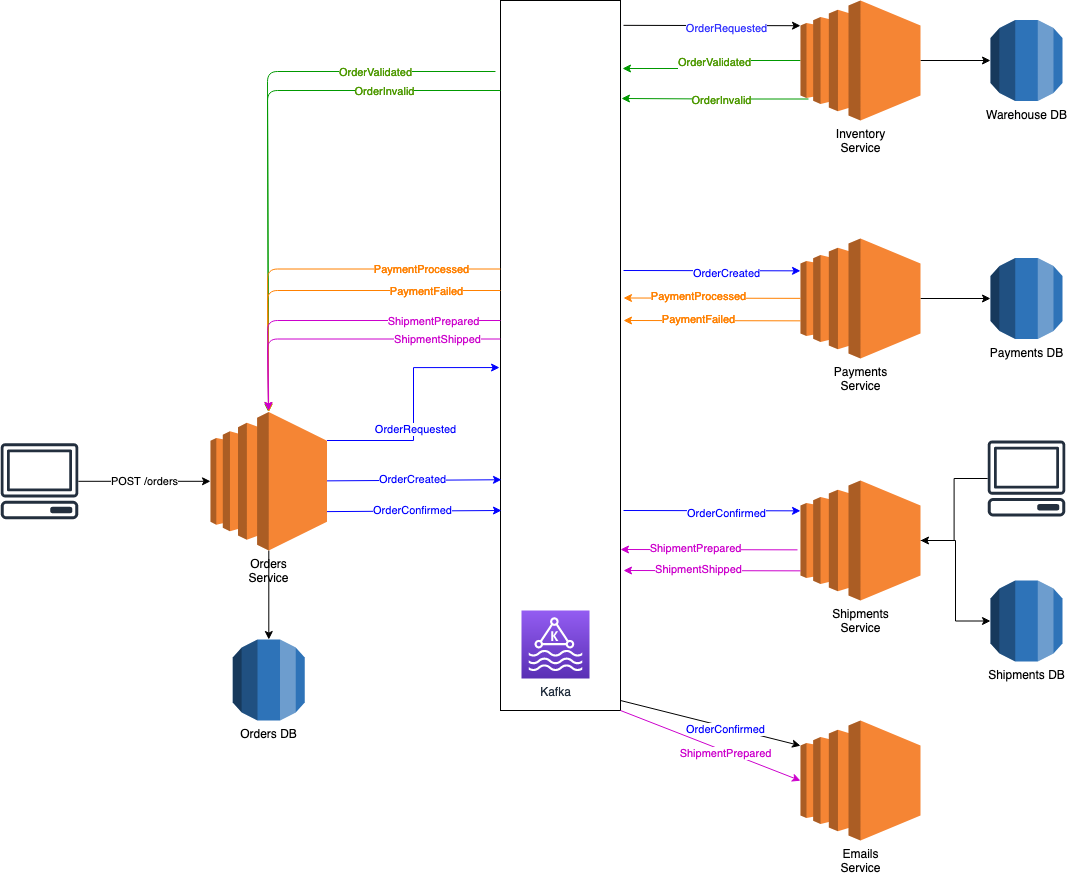

The diagram above was exported from draw.io. Its source (the exported page's mxGraphModel, read from the mxfile embedded in the PNG):
<mxGraphModel dx="1707" dy="1766" grid="1" gridSize="10" guides="1" tooltips="1" connect="1" arrows="1" fold="1" page="1" pageScale="1" pageWidth="827" pageHeight="1169" math="0" shadow="0">
  <root>
    <mxCell id="0" />
    <mxCell id="1" parent="0" />
    <mxCell id="sVT7PfbgZitVSRrQ-4uy-1" value="" style="points=[[0,0,0],[0.25,0,0],[0.5,0,0],[0.75,0,0],[1,0,0],[0,1,0],[0.25,1,0],[0.5,1,0],[0.75,1,0],[1,1,0],[0,0.25,0],[0,0.5,0],[0,0.75,0],[1,0.25,0],[1,0.5,0],[1,0.75,0]];outlineConnect=0;fontColor=#232F3E;gradientColor=#945DF2;gradientDirection=north;fillColor=#5A30B5;strokeColor=#ffffff;dashed=0;verticalLabelPosition=bottom;verticalAlign=top;align=center;html=1;fontSize=12;fontStyle=0;aspect=fixed;shape=mxgraph.aws4.resourceIcon;resIcon=mxgraph.aws4.managed_streaming_for_kafka;" parent="1" vertex="1">
      <mxGeometry x="336" y="450" width="88" height="88" as="geometry" />
    </mxCell>
    <mxCell id="sVT7PfbgZitVSRrQ-4uy-5" value="POST /orders" style="edgeStyle=orthogonalEdgeStyle;rounded=0;orthogonalLoop=1;jettySize=auto;html=1;" parent="1" source="sVT7PfbgZitVSRrQ-4uy-3" target="sVT7PfbgZitVSRrQ-4uy-4" edge="1">
      <mxGeometry relative="1" as="geometry" />
    </mxCell>
    <mxCell id="sVT7PfbgZitVSRrQ-4uy-2" value="" style="rounded=0;whiteSpace=wrap;html=1;" parent="1" vertex="1">
      <mxGeometry x="320" y="-150" width="120" height="710" as="geometry" />
    </mxCell>
    <mxCell id="sVT7PfbgZitVSRrQ-4uy-3" value="" style="outlineConnect=0;fontColor=#232F3E;gradientColor=none;fillColor=#232F3E;strokeColor=none;dashed=0;verticalLabelPosition=bottom;verticalAlign=top;align=center;html=1;fontSize=12;fontStyle=0;aspect=fixed;pointerEvents=1;shape=mxgraph.aws4.client;" parent="1" vertex="1">
      <mxGeometry x="-180" y="292.75" width="78" height="76" as="geometry" />
    </mxCell>
    <mxCell id="sVT7PfbgZitVSRrQ-4uy-7" style="edgeStyle=orthogonalEdgeStyle;rounded=0;orthogonalLoop=1;jettySize=auto;html=1;" parent="1" source="sVT7PfbgZitVSRrQ-4uy-4" target="sVT7PfbgZitVSRrQ-4uy-6" edge="1">
      <mxGeometry relative="1" as="geometry" />
    </mxCell>
    <mxCell id="sVT7PfbgZitVSRrQ-4uy-8" style="edgeStyle=orthogonalEdgeStyle;rounded=0;orthogonalLoop=1;jettySize=auto;html=1;entryX=-0.008;entryY=0.517;entryDx=0;entryDy=0;entryPerimeter=0;strokeColor=#0000FF;" parent="1" source="sVT7PfbgZitVSRrQ-4uy-4" target="sVT7PfbgZitVSRrQ-4uy-2" edge="1">
      <mxGeometry relative="1" as="geometry">
        <Array as="points">
          <mxPoint x="233" y="290" />
          <mxPoint x="233" y="217" />
        </Array>
      </mxGeometry>
    </mxCell>
    <mxCell id="sVT7PfbgZitVSRrQ-4uy-9" value="&lt;font color=&quot;#0000FF&quot;&gt;OrderRequested&lt;/font&gt;" style="edgeLabel;html=1;align=center;verticalAlign=middle;resizable=0;points=[];" parent="sVT7PfbgZitVSRrQ-4uy-8" vertex="1" connectable="0">
      <mxGeometry x="-0.1981" y="-1" relative="1" as="geometry">
        <mxPoint as="offset" />
      </mxGeometry>
    </mxCell>
    <mxCell id="sVT7PfbgZitVSRrQ-4uy-4" value="Orders&lt;br&gt;Service" style="outlineConnect=0;dashed=0;verticalLabelPosition=bottom;verticalAlign=top;align=center;html=1;shape=mxgraph.aws3.ec2;fillColor=#F58534;gradientColor=none;" parent="1" vertex="1">
      <mxGeometry x="30" y="261.5" width="116.5" height="138.5" as="geometry" />
    </mxCell>
    <mxCell id="sVT7PfbgZitVSRrQ-4uy-6" value="&lt;div&gt;Orders DB&lt;/div&gt;&lt;div&gt;&lt;br&gt;&lt;/div&gt;" style="outlineConnect=0;dashed=0;verticalLabelPosition=bottom;verticalAlign=top;align=center;html=1;shape=mxgraph.aws3.rds;fillColor=#2E73B8;gradientColor=none;" parent="1" vertex="1">
      <mxGeometry x="52.25" y="489" width="72" height="81" as="geometry" />
    </mxCell>
    <mxCell id="sVT7PfbgZitVSRrQ-4uy-12" style="edgeStyle=orthogonalEdgeStyle;rounded=0;orthogonalLoop=1;jettySize=auto;html=1;" parent="1" source="sVT7PfbgZitVSRrQ-4uy-10" target="sVT7PfbgZitVSRrQ-4uy-11" edge="1">
      <mxGeometry relative="1" as="geometry" />
    </mxCell>
    <mxCell id="sVT7PfbgZitVSRrQ-4uy-15" style="edgeStyle=orthogonalEdgeStyle;rounded=0;orthogonalLoop=1;jettySize=auto;html=1;strokeColor=#009900;" parent="1" source="sVT7PfbgZitVSRrQ-4uy-10" edge="1">
      <mxGeometry relative="1" as="geometry">
        <mxPoint x="442" y="-82" as="targetPoint" />
      </mxGeometry>
    </mxCell>
    <mxCell id="sVT7PfbgZitVSRrQ-4uy-16" value="&lt;font color=&quot;#4D9900&quot;&gt;OrderValidated&lt;/font&gt;" style="edgeLabel;html=1;align=center;verticalAlign=middle;resizable=0;points=[];" parent="sVT7PfbgZitVSRrQ-4uy-15" vertex="1" connectable="0">
      <mxGeometry x="-0.0641" y="1" relative="1" as="geometry">
        <mxPoint as="offset" />
      </mxGeometry>
    </mxCell>
    <mxCell id="sVT7PfbgZitVSRrQ-4uy-10" value="Inventory&lt;br&gt;Service" style="outlineConnect=0;dashed=0;verticalLabelPosition=bottom;verticalAlign=top;align=center;html=1;shape=mxgraph.aws3.ec2;fillColor=#F58534;gradientColor=none;" parent="1" vertex="1">
      <mxGeometry x="620" y="-150" width="120" height="120" as="geometry" />
    </mxCell>
    <mxCell id="sVT7PfbgZitVSRrQ-4uy-11" value="&lt;div&gt;Warehouse DB&lt;br&gt;&lt;/div&gt;&lt;div&gt;&lt;br&gt;&lt;/div&gt;" style="outlineConnect=0;dashed=0;verticalLabelPosition=bottom;verticalAlign=top;align=center;html=1;shape=mxgraph.aws3.rds;fillColor=#2E73B8;gradientColor=none;" parent="1" vertex="1">
      <mxGeometry x="810" y="-130.5" width="72" height="81" as="geometry" />
    </mxCell>
    <mxCell id="sVT7PfbgZitVSRrQ-4uy-13" value="" style="endArrow=classic;html=1;entryX=0;entryY=0.21;entryDx=0;entryDy=0;entryPerimeter=0;exitX=1.025;exitY=0.035;exitDx=0;exitDy=0;exitPerimeter=0;" parent="1" source="sVT7PfbgZitVSRrQ-4uy-2" target="sVT7PfbgZitVSRrQ-4uy-10" edge="1">
      <mxGeometry width="50" height="50" relative="1" as="geometry">
        <mxPoint x="440" y="-110" as="sourcePoint" />
        <mxPoint x="560" y="100" as="targetPoint" />
      </mxGeometry>
    </mxCell>
    <mxCell id="sVT7PfbgZitVSRrQ-4uy-14" value="&lt;font color=&quot;#3333FF&quot;&gt;OrderRequested&lt;/font&gt;" style="edgeLabel;html=1;align=center;verticalAlign=middle;resizable=0;points=[];" parent="sVT7PfbgZitVSRrQ-4uy-13" vertex="1" connectable="0">
      <mxGeometry x="0.1663" y="-2" relative="1" as="geometry">
        <mxPoint as="offset" />
      </mxGeometry>
    </mxCell>
    <mxCell id="sVT7PfbgZitVSRrQ-4uy-17" style="edgeStyle=orthogonalEdgeStyle;rounded=0;orthogonalLoop=1;jettySize=auto;html=1;entryX=1.008;entryY=0.138;entryDx=0;entryDy=0;entryPerimeter=0;strokeColor=#009900;" parent="1" target="sVT7PfbgZitVSRrQ-4uy-2" edge="1">
      <mxGeometry relative="1" as="geometry">
        <mxPoint x="628" y="-51.5" as="sourcePoint" />
        <mxPoint x="450" y="-50" as="targetPoint" />
      </mxGeometry>
    </mxCell>
    <mxCell id="sVT7PfbgZitVSRrQ-4uy-18" value="&lt;font color=&quot;#4D9900&quot;&gt;OrderInvalid&lt;/font&gt;" style="edgeLabel;html=1;align=center;verticalAlign=middle;resizable=0;points=[];" parent="sVT7PfbgZitVSRrQ-4uy-17" vertex="1" connectable="0">
      <mxGeometry x="-0.0641" y="1" relative="1" as="geometry">
        <mxPoint as="offset" />
      </mxGeometry>
    </mxCell>
    <mxCell id="sVT7PfbgZitVSRrQ-4uy-19" value="" style="endArrow=classic;html=1;exitX=-0.042;exitY=0.1;exitDx=0;exitDy=0;exitPerimeter=0;strokeColor=#009900;" parent="1" source="sVT7PfbgZitVSRrQ-4uy-2" target="sVT7PfbgZitVSRrQ-4uy-4" edge="1">
      <mxGeometry width="50" height="50" relative="1" as="geometry">
        <mxPoint x="230" y="150" as="sourcePoint" />
        <mxPoint x="80" y="-79" as="targetPoint" />
        <Array as="points">
          <mxPoint x="87" y="-79" />
        </Array>
      </mxGeometry>
    </mxCell>
    <mxCell id="sVT7PfbgZitVSRrQ-4uy-20" value="&lt;div&gt;&lt;font color=&quot;#4D9900&quot;&gt;OrderValidated&lt;br&gt;&lt;/font&gt;&lt;/div&gt;&lt;div&gt;&lt;/div&gt;" style="edgeLabel;html=1;align=center;verticalAlign=middle;resizable=0;points=[];" parent="sVT7PfbgZitVSRrQ-4uy-19" vertex="1" connectable="0">
      <mxGeometry x="-0.5764" relative="1" as="geometry">
        <mxPoint as="offset" />
      </mxGeometry>
    </mxCell>
    <mxCell id="sVT7PfbgZitVSRrQ-4uy-21" value="" style="endArrow=classic;html=1;exitX=-0.042;exitY=0.1;exitDx=0;exitDy=0;exitPerimeter=0;strokeColor=#009900;" parent="1" target="sVT7PfbgZitVSRrQ-4uy-4" edge="1">
      <mxGeometry width="50" height="50" relative="1" as="geometry">
        <mxPoint x="320.00000000000006" y="-60" as="sourcePoint" />
        <mxPoint x="113.25996124031012" y="280.5" as="targetPoint" />
        <Array as="points">
          <mxPoint x="87" y="-60" />
        </Array>
      </mxGeometry>
    </mxCell>
    <mxCell id="sVT7PfbgZitVSRrQ-4uy-22" value="&lt;div&gt;&lt;font color=&quot;#4D9900&quot;&gt;OrderInvalid&lt;/font&gt;&lt;br&gt;&lt;/div&gt;&lt;div&gt;&lt;/div&gt;" style="edgeLabel;html=1;align=center;verticalAlign=middle;resizable=0;points=[];" parent="sVT7PfbgZitVSRrQ-4uy-21" vertex="1" connectable="0">
      <mxGeometry x="-0.5764" relative="1" as="geometry">
        <mxPoint as="offset" />
      </mxGeometry>
    </mxCell>
    <mxCell id="sVT7PfbgZitVSRrQ-4uy-51" value="" style="edgeStyle=orthogonalEdgeStyle;rounded=0;orthogonalLoop=1;jettySize=auto;html=1;" parent="1" source="sVT7PfbgZitVSRrQ-4uy-23" target="sVT7PfbgZitVSRrQ-4uy-47" edge="1">
      <mxGeometry relative="1" as="geometry" />
    </mxCell>
    <mxCell id="sVT7PfbgZitVSRrQ-4uy-23" value="Payments&lt;br&gt;Service" style="outlineConnect=0;dashed=0;verticalLabelPosition=bottom;verticalAlign=top;align=center;html=1;shape=mxgraph.aws3.ec2;fillColor=#F58534;gradientColor=none;" parent="1" vertex="1">
      <mxGeometry x="620" y="88" width="120" height="120" as="geometry" />
    </mxCell>
    <mxCell id="sVT7PfbgZitVSRrQ-4uy-52" value="" style="edgeStyle=orthogonalEdgeStyle;rounded=0;orthogonalLoop=1;jettySize=auto;html=1;" parent="1" source="sVT7PfbgZitVSRrQ-4uy-24" target="sVT7PfbgZitVSRrQ-4uy-48" edge="1">
      <mxGeometry relative="1" as="geometry" />
    </mxCell>
    <mxCell id="sVT7PfbgZitVSRrQ-4uy-24" value="Shipments&lt;br&gt;&lt;div&gt;Service&lt;/div&gt;&lt;div&gt;&lt;br&gt;&lt;/div&gt;" style="outlineConnect=0;dashed=0;verticalLabelPosition=bottom;verticalAlign=top;align=center;html=1;shape=mxgraph.aws3.ec2;fillColor=#F58534;gradientColor=none;" parent="1" vertex="1">
      <mxGeometry x="620" y="330" width="120" height="120" as="geometry" />
    </mxCell>
    <mxCell id="sVT7PfbgZitVSRrQ-4uy-25" value="Emails&lt;br&gt;Service" style="outlineConnect=0;dashed=0;verticalLabelPosition=bottom;verticalAlign=top;align=center;html=1;shape=mxgraph.aws3.ec2;fillColor=#F58534;gradientColor=none;" parent="1" vertex="1">
      <mxGeometry x="620" y="570" width="120" height="120" as="geometry" />
    </mxCell>
    <mxCell id="sVT7PfbgZitVSRrQ-4uy-26" value="" style="endArrow=classic;html=1;entryX=0.008;entryY=0.675;entryDx=0;entryDy=0;entryPerimeter=0;strokeColor=#0000FF;" parent="1" source="sVT7PfbgZitVSRrQ-4uy-4" target="sVT7PfbgZitVSRrQ-4uy-2" edge="1">
      <mxGeometry width="50" height="50" relative="1" as="geometry">
        <mxPoint x="290" y="220" as="sourcePoint" />
        <mxPoint x="310" y="330" as="targetPoint" />
      </mxGeometry>
    </mxCell>
    <mxCell id="sVT7PfbgZitVSRrQ-4uy-27" value="&lt;font color=&quot;#0000FF&quot;&gt;OrderCreated&lt;/font&gt;" style="edgeLabel;html=1;align=center;verticalAlign=middle;resizable=0;points=[];" parent="sVT7PfbgZitVSRrQ-4uy-26" vertex="1" connectable="0">
      <mxGeometry x="-0.0312" y="1" relative="1" as="geometry">
        <mxPoint as="offset" />
      </mxGeometry>
    </mxCell>
    <mxCell id="sVT7PfbgZitVSRrQ-4uy-28" value="" style="endArrow=classic;html=1;entryX=0;entryY=0.21;entryDx=0;entryDy=0;entryPerimeter=0;exitX=1.025;exitY=0.035;exitDx=0;exitDy=0;exitPerimeter=0;strokeColor=#0000FF;" parent="1" edge="1">
      <mxGeometry width="50" height="50" relative="1" as="geometry">
        <mxPoint x="443" y="119.99999999999991" as="sourcePoint" />
        <mxPoint x="620" y="120.35000000000005" as="targetPoint" />
      </mxGeometry>
    </mxCell>
    <mxCell id="sVT7PfbgZitVSRrQ-4uy-29" value="&lt;font color=&quot;#0000FF&quot;&gt;OrderCreated&lt;/font&gt;" style="edgeLabel;html=1;align=center;verticalAlign=middle;resizable=0;points=[];" parent="sVT7PfbgZitVSRrQ-4uy-28" vertex="1" connectable="0">
      <mxGeometry x="0.1663" y="-2" relative="1" as="geometry">
        <mxPoint as="offset" />
      </mxGeometry>
    </mxCell>
    <mxCell id="sVT7PfbgZitVSRrQ-4uy-32" value="" style="endArrow=classic;html=1;entryX=0;entryY=0.21;entryDx=0;entryDy=0;entryPerimeter=0;exitX=1.025;exitY=0.035;exitDx=0;exitDy=0;exitPerimeter=0;strokeColor=#FF8000;" parent="1" edge="1">
      <mxGeometry width="50" height="50" relative="1" as="geometry">
        <mxPoint x="620" y="147.85000000000014" as="sourcePoint" />
        <mxPoint x="443" y="147.5" as="targetPoint" />
      </mxGeometry>
    </mxCell>
    <mxCell id="sVT7PfbgZitVSRrQ-4uy-33" value="&lt;font color=&quot;#FF8000&quot;&gt;PaymentProcessed&lt;/font&gt;" style="edgeLabel;html=1;align=center;verticalAlign=middle;resizable=0;points=[];" parent="sVT7PfbgZitVSRrQ-4uy-32" vertex="1" connectable="0">
      <mxGeometry x="0.1663" y="-2" relative="1" as="geometry">
        <mxPoint as="offset" />
      </mxGeometry>
    </mxCell>
    <mxCell id="sVT7PfbgZitVSRrQ-4uy-34" value="" style="endArrow=classic;html=1;entryX=0;entryY=0.21;entryDx=0;entryDy=0;entryPerimeter=0;exitX=1.025;exitY=0.035;exitDx=0;exitDy=0;exitPerimeter=0;strokeColor=#FF8000;" parent="1" edge="1">
      <mxGeometry width="50" height="50" relative="1" as="geometry">
        <mxPoint x="620" y="170.35000000000014" as="sourcePoint" />
        <mxPoint x="443" y="170" as="targetPoint" />
      </mxGeometry>
    </mxCell>
    <mxCell id="sVT7PfbgZitVSRrQ-4uy-35" value="&lt;font color=&quot;#FF8000&quot;&gt;PaymentFailed&lt;/font&gt;" style="edgeLabel;html=1;align=center;verticalAlign=middle;resizable=0;points=[];" parent="sVT7PfbgZitVSRrQ-4uy-34" vertex="1" connectable="0">
      <mxGeometry x="0.1663" y="-2" relative="1" as="geometry">
        <mxPoint as="offset" />
      </mxGeometry>
    </mxCell>
    <mxCell id="sVT7PfbgZitVSRrQ-4uy-36" value="" style="endArrow=classic;html=1;exitX=-0.042;exitY=0.1;exitDx=0;exitDy=0;exitPerimeter=0;entryX=0.5;entryY=0;entryDx=0;entryDy=0;entryPerimeter=0;strokeColor=#FF8000;" parent="1" target="sVT7PfbgZitVSRrQ-4uy-4" edge="1">
      <mxGeometry width="50" height="50" relative="1" as="geometry">
        <mxPoint x="320" y="118.5" as="sourcePoint" />
        <mxPoint x="88.02847088931549" y="440" as="targetPoint" />
        <Array as="points">
          <mxPoint x="87" y="118.5" />
        </Array>
      </mxGeometry>
    </mxCell>
    <mxCell id="sVT7PfbgZitVSRrQ-4uy-37" value="&lt;font color=&quot;#FF8000&quot;&gt;PaymentProcessed&lt;/font&gt;" style="edgeLabel;html=1;align=center;verticalAlign=middle;resizable=0;points=[];" parent="sVT7PfbgZitVSRrQ-4uy-36" vertex="1" connectable="0">
      <mxGeometry x="-0.5764" relative="1" as="geometry">
        <mxPoint as="offset" />
      </mxGeometry>
    </mxCell>
    <mxCell id="sVT7PfbgZitVSRrQ-4uy-38" value="" style="endArrow=classic;html=1;exitX=-0.042;exitY=0.1;exitDx=0;exitDy=0;exitPerimeter=0;strokeColor=#FF8000;" parent="1" edge="1">
      <mxGeometry width="50" height="50" relative="1" as="geometry">
        <mxPoint x="320" y="140" as="sourcePoint" />
        <mxPoint x="88" y="260" as="targetPoint" />
        <Array as="points">
          <mxPoint x="87" y="140" />
        </Array>
      </mxGeometry>
    </mxCell>
    <mxCell id="sVT7PfbgZitVSRrQ-4uy-39" value="&lt;font color=&quot;#FF8000&quot;&gt;PaymentFailed&lt;/font&gt;" style="edgeLabel;html=1;align=center;verticalAlign=middle;resizable=0;points=[];" parent="sVT7PfbgZitVSRrQ-4uy-38" vertex="1" connectable="0">
      <mxGeometry x="-0.5764" relative="1" as="geometry">
        <mxPoint as="offset" />
      </mxGeometry>
    </mxCell>
    <mxCell id="sVT7PfbgZitVSRrQ-4uy-40" value="" style="endArrow=classic;html=1;entryX=0.008;entryY=0.675;entryDx=0;entryDy=0;entryPerimeter=0;strokeColor=#0000FF;" parent="1" edge="1">
      <mxGeometry width="50" height="50" relative="1" as="geometry">
        <mxPoint x="146.5" y="361.12453268016" as="sourcePoint" />
        <mxPoint x="320.96000000000004" y="360" as="targetPoint" />
      </mxGeometry>
    </mxCell>
    <mxCell id="sVT7PfbgZitVSRrQ-4uy-41" value="&lt;font color=&quot;#0000FF&quot;&gt;OrderConfirmed&lt;/font&gt;" style="edgeLabel;html=1;align=center;verticalAlign=middle;resizable=0;points=[];" parent="sVT7PfbgZitVSRrQ-4uy-40" vertex="1" connectable="0">
      <mxGeometry x="-0.0312" y="1" relative="1" as="geometry">
        <mxPoint as="offset" />
      </mxGeometry>
    </mxCell>
    <mxCell id="sVT7PfbgZitVSRrQ-4uy-47" value="Payments DB" style="outlineConnect=0;dashed=0;verticalLabelPosition=bottom;verticalAlign=top;align=center;html=1;shape=mxgraph.aws3.rds;fillColor=#2E73B8;gradientColor=none;" parent="1" vertex="1">
      <mxGeometry x="810" y="107.5" width="72" height="81" as="geometry" />
    </mxCell>
    <mxCell id="sVT7PfbgZitVSRrQ-4uy-48" value="Shipments DB" style="outlineConnect=0;dashed=0;verticalLabelPosition=bottom;verticalAlign=top;align=center;html=1;shape=mxgraph.aws3.rds;fillColor=#2E73B8;gradientColor=none;" parent="1" vertex="1">
      <mxGeometry x="810" y="430" width="72" height="81" as="geometry" />
    </mxCell>
    <mxCell id="sVT7PfbgZitVSRrQ-4uy-53" value="" style="endArrow=classic;html=1;entryX=0;entryY=0.21;entryDx=0;entryDy=0;entryPerimeter=0;exitX=1.025;exitY=0.035;exitDx=0;exitDy=0;exitPerimeter=0;strokeColor=#0000FF;" parent="1" edge="1">
      <mxGeometry width="50" height="50" relative="1" as="geometry">
        <mxPoint x="443" y="360" as="sourcePoint" />
        <mxPoint x="620" y="360.35000000000014" as="targetPoint" />
      </mxGeometry>
    </mxCell>
    <mxCell id="sVT7PfbgZitVSRrQ-4uy-54" value="&lt;font color=&quot;#0000FF&quot;&gt;OrderConfirmed&lt;/font&gt;" style="edgeLabel;html=1;align=center;verticalAlign=middle;resizable=0;points=[];" parent="sVT7PfbgZitVSRrQ-4uy-53" vertex="1" connectable="0">
      <mxGeometry x="0.1663" y="-2" relative="1" as="geometry">
        <mxPoint as="offset" />
      </mxGeometry>
    </mxCell>
    <mxCell id="sVT7PfbgZitVSRrQ-4uy-56" value="" style="endArrow=classic;html=1;entryX=0;entryY=0.21;entryDx=0;entryDy=0;entryPerimeter=0;exitX=1.025;exitY=0.035;exitDx=0;exitDy=0;exitPerimeter=0;" parent="1" target="sVT7PfbgZitVSRrQ-4uy-25" edge="1">
      <mxGeometry width="50" height="50" relative="1" as="geometry">
        <mxPoint x="440" y="550" as="sourcePoint" />
        <mxPoint x="617" y="550.3500000000004" as="targetPoint" />
      </mxGeometry>
    </mxCell>
    <mxCell id="sVT7PfbgZitVSRrQ-4uy-57" value="&lt;font color=&quot;#0000FF&quot;&gt;OrderConfirmed&lt;/font&gt;" style="edgeLabel;html=1;align=center;verticalAlign=middle;resizable=0;points=[];" parent="sVT7PfbgZitVSRrQ-4uy-56" vertex="1" connectable="0">
      <mxGeometry x="0.1663" y="-2" relative="1" as="geometry">
        <mxPoint as="offset" />
      </mxGeometry>
    </mxCell>
    <mxCell id="sVT7PfbgZitVSRrQ-4uy-58" value="" style="endArrow=classic;html=1;entryX=0;entryY=0.21;entryDx=0;entryDy=0;entryPerimeter=0;exitX=1.025;exitY=0.035;exitDx=0;exitDy=0;exitPerimeter=0;strokeColor=#CC00CC;" parent="1" edge="1">
      <mxGeometry width="50" height="50" relative="1" as="geometry">
        <mxPoint x="617" y="399.35000000000036" as="sourcePoint" />
        <mxPoint x="440" y="399" as="targetPoint" />
      </mxGeometry>
    </mxCell>
    <mxCell id="sVT7PfbgZitVSRrQ-4uy-59" value="&lt;font color=&quot;#CC00CC&quot;&gt;ShipmentPrepared&lt;/font&gt;" style="edgeLabel;html=1;align=center;verticalAlign=middle;resizable=0;points=[];" parent="sVT7PfbgZitVSRrQ-4uy-58" vertex="1" connectable="0">
      <mxGeometry x="0.1663" y="-2" relative="1" as="geometry">
        <mxPoint as="offset" />
      </mxGeometry>
    </mxCell>
    <mxCell id="sVT7PfbgZitVSRrQ-4uy-60" value="" style="endArrow=classic;html=1;exitX=-0.042;exitY=0.1;exitDx=0;exitDy=0;exitPerimeter=0;strokeColor=#CC00CC;" parent="1" edge="1">
      <mxGeometry width="50" height="50" relative="1" as="geometry">
        <mxPoint x="320" y="170" as="sourcePoint" />
        <mxPoint x="88" y="260" as="targetPoint" />
        <Array as="points">
          <mxPoint x="87" y="170" />
        </Array>
      </mxGeometry>
    </mxCell>
    <mxCell id="sVT7PfbgZitVSRrQ-4uy-61" value="&lt;font color=&quot;#CC00CC&quot;&gt;ShipmentPrepared&lt;/font&gt;" style="edgeLabel;html=1;align=center;verticalAlign=middle;resizable=0;points=[];" parent="sVT7PfbgZitVSRrQ-4uy-60" vertex="1" connectable="0">
      <mxGeometry x="-0.5764" relative="1" as="geometry">
        <mxPoint as="offset" />
      </mxGeometry>
    </mxCell>
    <mxCell id="sVT7PfbgZitVSRrQ-4uy-62" value="" style="endArrow=classic;html=1;entryX=0;entryY=0.21;entryDx=0;entryDy=0;entryPerimeter=0;exitX=1;exitY=1;exitDx=0;exitDy=0;strokeColor=#CC00CC;" parent="1" source="sVT7PfbgZitVSRrQ-4uy-2" edge="1">
      <mxGeometry width="50" height="50" relative="1" as="geometry">
        <mxPoint x="440" y="585" as="sourcePoint" />
        <mxPoint x="620" y="630.1999999999998" as="targetPoint" />
      </mxGeometry>
    </mxCell>
    <mxCell id="sVT7PfbgZitVSRrQ-4uy-63" value="&lt;font color=&quot;#CC00CC&quot;&gt;ShipmentPrepared&lt;/font&gt;" style="edgeLabel;html=1;align=center;verticalAlign=middle;resizable=0;points=[];" parent="sVT7PfbgZitVSRrQ-4uy-62" vertex="1" connectable="0">
      <mxGeometry x="0.1663" y="-2" relative="1" as="geometry">
        <mxPoint as="offset" />
      </mxGeometry>
    </mxCell>
    <mxCell id="sVT7PfbgZitVSRrQ-4uy-65" value="" style="endArrow=classic;html=1;entryX=0;entryY=0.21;entryDx=0;entryDy=0;entryPerimeter=0;exitX=1.025;exitY=0.035;exitDx=0;exitDy=0;exitPerimeter=0;strokeColor=#CC00CC;" parent="1" edge="1">
      <mxGeometry width="50" height="50" relative="1" as="geometry">
        <mxPoint x="620" y="420.35000000000036" as="sourcePoint" />
        <mxPoint x="443" y="420" as="targetPoint" />
      </mxGeometry>
    </mxCell>
    <mxCell id="sVT7PfbgZitVSRrQ-4uy-66" value="&lt;font color=&quot;#CC00CC&quot;&gt;ShipmentShipped&lt;/font&gt;" style="edgeLabel;html=1;align=center;verticalAlign=middle;resizable=0;points=[];" parent="sVT7PfbgZitVSRrQ-4uy-65" vertex="1" connectable="0">
      <mxGeometry x="0.1663" y="-2" relative="1" as="geometry">
        <mxPoint as="offset" />
      </mxGeometry>
    </mxCell>
    <mxCell id="sVT7PfbgZitVSRrQ-4uy-67" value="" style="endArrow=classic;html=1;exitX=-0.042;exitY=0.1;exitDx=0;exitDy=0;exitPerimeter=0;strokeColor=#CC00CC;" parent="1" edge="1">
      <mxGeometry width="50" height="50" relative="1" as="geometry">
        <mxPoint x="320" y="188.5" as="sourcePoint" />
        <mxPoint x="88" y="260" as="targetPoint" />
        <Array as="points">
          <mxPoint x="87" y="188.5" />
        </Array>
      </mxGeometry>
    </mxCell>
    <mxCell id="sVT7PfbgZitVSRrQ-4uy-68" value="&lt;font color=&quot;#CC00CC&quot;&gt;ShipmentShipped&lt;/font&gt;" style="edgeLabel;html=1;align=center;verticalAlign=middle;resizable=0;points=[];" parent="sVT7PfbgZitVSRrQ-4uy-67" vertex="1" connectable="0">
      <mxGeometry x="-0.5764" relative="1" as="geometry">
        <mxPoint as="offset" />
      </mxGeometry>
    </mxCell>
    <mxCell id="sVT7PfbgZitVSRrQ-4uy-71" style="edgeStyle=orthogonalEdgeStyle;rounded=0;orthogonalLoop=1;jettySize=auto;html=1;" parent="1" source="sVT7PfbgZitVSRrQ-4uy-70" target="sVT7PfbgZitVSRrQ-4uy-24" edge="1">
      <mxGeometry relative="1" as="geometry" />
    </mxCell>
    <mxCell id="sVT7PfbgZitVSRrQ-4uy-70" value="" style="outlineConnect=0;fontColor=#232F3E;gradientColor=none;fillColor=#232F3E;strokeColor=none;dashed=0;verticalLabelPosition=bottom;verticalAlign=top;align=center;html=1;fontSize=12;fontStyle=0;aspect=fixed;pointerEvents=1;shape=mxgraph.aws4.client;" parent="1" vertex="1">
      <mxGeometry x="807" y="290" width="78" height="76" as="geometry" />
    </mxCell>
    <mxCell id="sVT7PfbgZitVSRrQ-4uy-72" value="Kafka" style="points=[[0,0,0],[0.25,0,0],[0.5,0,0],[0.75,0,0],[1,0,0],[0,1,0],[0.25,1,0],[0.5,1,0],[0.75,1,0],[1,1,0],[0,0.25,0],[0,0.5,0],[0,0.75,0],[1,0.25,0],[1,0.5,0],[1,0.75,0]];outlineConnect=0;fontColor=#232F3E;gradientColor=#945DF2;gradientDirection=north;fillColor=#5A30B5;strokeColor=#ffffff;dashed=0;verticalLabelPosition=bottom;verticalAlign=top;align=center;html=1;fontSize=12;fontStyle=0;aspect=fixed;shape=mxgraph.aws4.resourceIcon;resIcon=mxgraph.aws4.managed_streaming_for_kafka;" parent="1" vertex="1">
      <mxGeometry x="341" y="460" width="68" height="68" as="geometry" />
    </mxCell>
  </root>
</mxGraphModel>